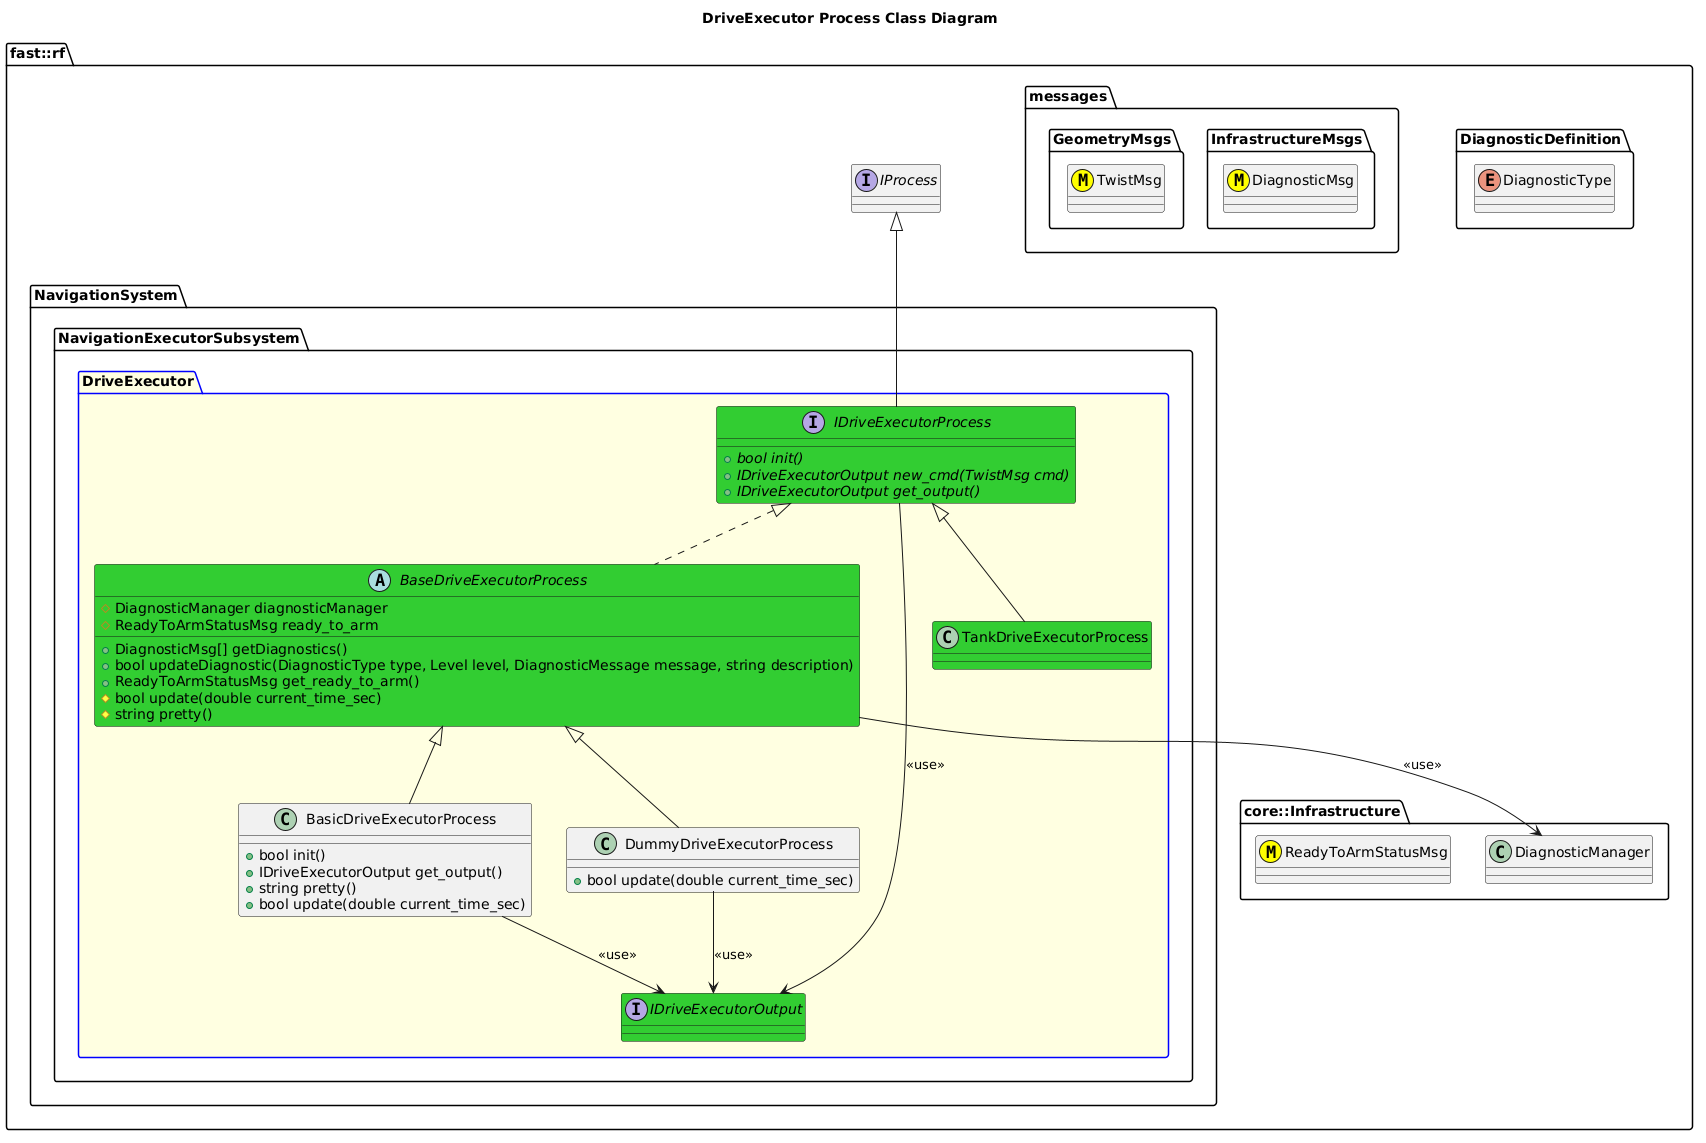

The diagram above was rendered by PlantUML. Its source (embedded in the PNG):
@startuml
title DriveExecutor Process Class Diagram

namespace fast::rf {
  namespace DiagnosticDefinition {
    enum DiagnosticType
  }
  namespace messages {
    namespace InfrastructureMsgs {
      class DiagnosticMsg <<(M,#FFFF00)>>
    }
    namespace GeometryMsgs {
      class TwistMsg <<(M,#FFFF00)>>
    }
  }
  namespace core::Infrastructure {
    class DiagnosticManager
    class ReadyToArmStatusMsg <<(M,#FFFF00)>>
  }
  interface IProcess
  namespace NavigationSystem {
    namespace NavigationExecutorSubsystem {
      package DriveExecutor #LightYellow;line:blue {
        interface IDriveExecutorOutput #LimeGreen {

        }
        interface IDriveExecutorProcess #LimeGreen {
          +{abstract} bool init()
          +{abstract} IDriveExecutorOutput new_cmd(TwistMsg cmd)
          +{abstract} IDriveExecutorOutput get_output()
        }
	IDriveExecutorProcess -up-|> IProcess
        IDriveExecutorProcess --> IDriveExecutorOutput: <<use>>
        abstract BaseDriveExecutorProcess #LimeGreen {
          +DiagnosticMsg[] getDiagnostics()
          +bool updateDiagnostic(DiagnosticType type, Level level, DiagnosticMessage message, string description)
          +ReadyToArmStatusMsg get_ready_to_arm()
          #bool update(double current_time_sec)
          #string pretty()
          #DiagnosticManager diagnosticManager
          #ReadyToArmStatusMsg ready_to_arm 

        }
        BaseDriveExecutorProcess .up.|> IDriveExecutorProcess
        BaseDriveExecutorProcess --> DiagnosticManager: <<use>>
        class BasicDriveExecutorProcess {
          +bool init()
          +IDriveExecutorOutput get_output()
          +string pretty()
          +bool update(double current_time_sec)
        }
        BasicDriveExecutorProcess -up-|> BaseDriveExecutorProcess
        BasicDriveExecutorProcess --> IDriveExecutorOutput: <<use>>
        class DummyDriveExecutorProcess {
          +bool update(double current_time_sec)
        }
        DummyDriveExecutorProcess -up-|> BaseDriveExecutorProcess
        DummyDriveExecutorProcess --> IDriveExecutorOutput: <<use>>
        class TankDriveExecutorProcess #LimeGreen
        TankDriveExecutorProcess -up-|> IDriveExecutorProcess
      }
    }
  }
}
@enduml